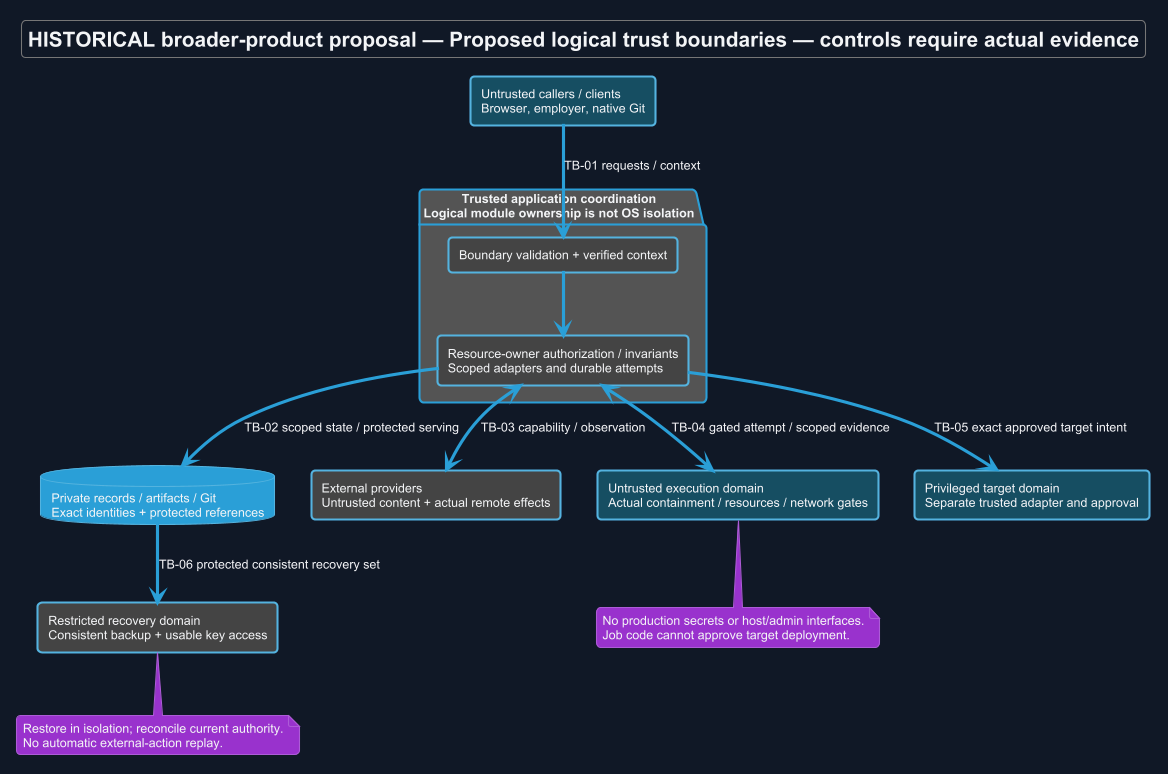

The diagram above was rendered by PlantUML. Its source (embedded in the PNG):
@startuml
!theme cyborg
skinparam backgroundColor #111827
skinparam defaultFontColor #F3F4F6
title HISTORICAL broader-product proposal — Proposed logical trust boundaries — controls require actual evidence
skinparam backgroundColor #111827
skinparam shadowing false
skinparam defaultFontName Arial

rectangle "Untrusted callers / clients\nBrowser, employer, native Git" as C #164E63
package "Trusted application coordination\nLogical module ownership is not OS isolation" {
 rectangle "Boundary validation + verified context" as V
 rectangle "Resource-owner authorization / invariants\nScoped adapters and durable attempts" as A
 V --> A
}
database "Private records / artifacts / Git\nExact identities + protected references" as S
rectangle "External providers\nUntrusted content + actual remote effects" as P
rectangle "Untrusted execution domain\nActual containment / resources / network gates" as E #164E63
rectangle "Privileged target domain\nSeparate trusted adapter and approval" as T #164E63
rectangle "Restricted recovery domain\nConsistent backup + usable key access" as B
C --> V : TB-01 requests / context
A --> S : TB-02 scoped state / protected serving
A <--> P : TB-03 capability / observation
A <--> E : TB-04 gated attempt / scoped evidence
A --> T : TB-05 exact approved target intent
S --> B : TB-06 protected consistent recovery set
note bottom of E
 No production secrets or host/admin interfaces.
 Job code cannot approve target deployment.
end note
note bottom of B
 Restore in isolation; reconcile current authority.
 No automatic external-action replay.
end note
@enduml